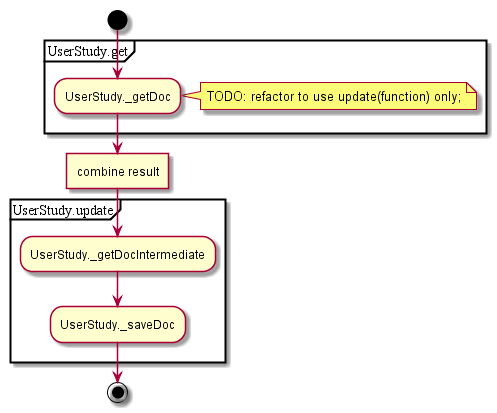

The diagram above was rendered by PlantUML. Its source (embedded in the PNG):
@startuml
start
partition UserStudy.get {
:UserStudy._getDoc;
}
note right: TODO: refactor to use update(function) only;
:combine result]
partition UserStudy.update {
:UserStudy._getDocIntermediate;
:UserStudy._saveDoc;
}
end
@enduml